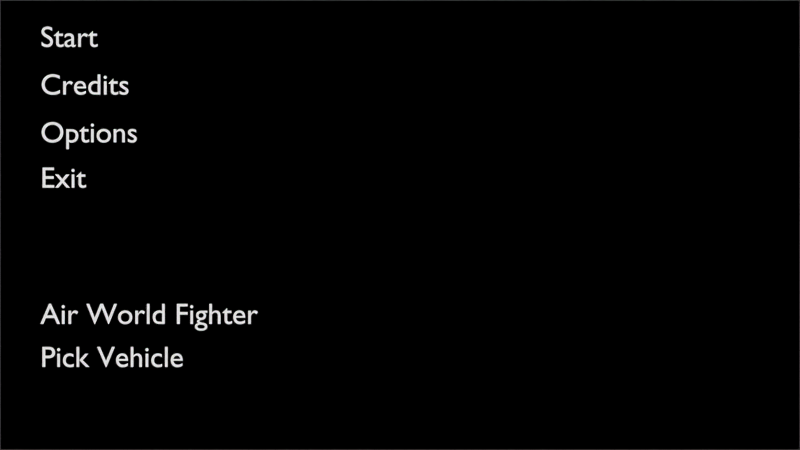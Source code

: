 # Source: Osc_Project.blend  (saved by Blender 2.79.0; exported with 4.5.12 LTS)
import bpy
from mathutils import Matrix  # noqa: F401  (used for matrix-valued properties, if any)

bpy.ops.wm.read_factory_settings(use_empty=True)
scene = bpy.context.scene
scene.name = 'main_menu'

# ---- collections
col_collection_1_007 = bpy.data.collections.new('Collection 1.007'); scene.collection.children.link(col_collection_1_007)
col_collection_6_002 = bpy.data.collections.new('Collection 6.002'); scene.collection.children.link(col_collection_6_002)
col_collection_6_002.hide_render = True
col_collection_6_002.hide_viewport = True

# ---- materials (node trees are filled in below, after node groups)
mat_textplane = bpy.data.materials.new('textPlane')
mat_mainmenuvid = bpy.data.materials.new('mainMenuVid')
mat_mainmenuvid.alpha_threshold = 0.0
mat_mainmenuvid.use_transparent_shadow = False
mat_mainmenuvid.roughness = 0.5

# ---- material node trees
mat_mainmenuvid.use_nodes = True; mat_mainmenuvid.node_tree.nodes.clear()
_N = mat_mainmenuvid.node_tree.nodes; _L = mat_mainmenuvid.node_tree.links
n0 = _N.new('NodeUndefined'); n0.name = 'Output'; n0.location = (300, 300)
n0.inputs[1].default_value = 1.0
n1 = _N.new('NodeUndefined'); n1.name = 'Geometry'; n1.location = (-174, 319)
n2 = _N.new('NodeUndefined'); n2.name = 'Texture'; n2.location = (37, 354)
_L.new(n1.outputs[4], n2.inputs[0])
_L.new(n2.outputs[1], n0.inputs[0])

# ---- cameras
cam_camera_012 = bpy.data.cameras.new('Camera.012')
cam_camera_012.type = 'ORTHO'
cam_camera_012.clip_end = 100.0
cam_camera_012.lens = 35.0
cam_camera_012.sensor_width = 32.0
cam_camera_012.sensor_height = 18.0
cam_camera_012.ortho_scale = 20.0
cam_camera_012.display_size = 2.0
cam_camera_012.dof.focus_distance = 0.0
cam_camera_012.dof.aperture_fstop = 128.0
cam_camera_012.dof.aperture_blades = 6

# ---- meshes
me_plane_031 = bpy.data.meshes.new('Plane.031')
me_plane_031.from_pydata([(0.0, -0.3944, 0.0), (8.783, -0.3944, 0.0), (0.0, 0.3944, 0.0), (8.783, 0.3944, 0.0)], [], [(0, 1, 3, 2)])
me_plane_031.materials.append(mat_textplane)
me_plane_031.use_remesh_preserve_volume = False
me_plane_031.use_remesh_preserve_attributes = False
me_plane_031.use_mirror_vertex_groups = False
me_plane_031.update()
me_plane_018 = bpy.data.meshes.new('Plane.018')
me_plane_018.from_pydata([(0.0, -0.3944, 0.0), (8.783, -0.3944, 0.0), (0.0, 0.3944, 0.0), (8.783, 0.3944, 0.0)], [], [(0, 1, 3, 2)])
me_plane_018.materials.append(mat_textplane)
me_plane_018.use_remesh_preserve_volume = False
me_plane_018.use_remesh_preserve_attributes = False
me_plane_018.use_mirror_vertex_groups = False
me_plane_018.update()
me_plane_017 = bpy.data.meshes.new('Plane.017')
me_plane_017.from_pydata([(0.0, -0.3944, 0.0), (8.783, -0.3944, 0.0), (0.0, 0.3944, 0.0), (8.783, 0.3944, 0.0)], [], [(0, 1, 3, 2)])
me_plane_017.materials.append(mat_textplane)
me_plane_017.use_remesh_preserve_volume = False
me_plane_017.use_remesh_preserve_attributes = False
me_plane_017.use_mirror_vertex_groups = False
me_plane_017.update()
me_plane_021 = bpy.data.meshes.new('Plane.021')
me_plane_021.from_pydata([(-10.0, -5.625, 0.0), (10.0, -5.625, 0.0), (-10.0, 5.625, 0.0), (10.0, 5.625, 0.0)], [], [(0, 1, 3, 2)])
_uv = me_plane_021.uv_layers.new(name='UVMap')
_uv.uv.foreach_set('vector', [0.0, 0.0, 1.0, 0.0, 1.0, 1.0, 0.0, 1.0])
me_plane_021.materials.append(mat_mainmenuvid)
me_plane_021.use_remesh_preserve_volume = False
me_plane_021.use_remesh_preserve_attributes = False
me_plane_021.use_mirror_vertex_groups = False
me_plane_021.update()
me_plane_020 = bpy.data.meshes.new('Plane.020')
me_plane_020.from_pydata([(0.0, -0.3944, 0.0), (8.783, -0.3944, 0.0), (0.0, 0.3944, 0.0), (8.783, 0.3944, 0.0)], [], [(0, 1, 3, 2)])
me_plane_020.materials.append(mat_textplane)
me_plane_020.use_remesh_preserve_volume = False
me_plane_020.use_remesh_preserve_attributes = False
me_plane_020.use_mirror_vertex_groups = False
me_plane_020.update()
me_plane_019 = bpy.data.meshes.new('Plane.019')
me_plane_019.from_pydata([(0.0, -0.3944, 0.0), (8.783, -0.3944, 0.0), (0.0, 0.3944, 0.0), (8.783, 0.3944, 0.0)], [], [(0, 1, 3, 2)])
me_plane_019.materials.append(mat_textplane)
me_plane_019.use_remesh_preserve_volume = False
me_plane_019.use_remesh_preserve_attributes = False
me_plane_019.use_mirror_vertex_groups = False
me_plane_019.update()
me_plane_016 = bpy.data.meshes.new('Plane.016')
me_plane_016.from_pydata([(0.0, -0.3944, 0.0), (8.783, -0.3944, 0.0), (0.0, 0.3944, 0.0), (8.783, 0.3944, 0.0)], [], [(0, 1, 3, 2)])
me_plane_016.materials.append(mat_textplane)
me_plane_016.use_remesh_preserve_volume = False
me_plane_016.use_remesh_preserve_attributes = False
me_plane_016.use_mirror_vertex_groups = False
me_plane_016.update()
me_plane_030 = bpy.data.meshes.new('Plane.030')
me_plane_030.from_pydata([(0.0, -0.3944, 0.0), (8.783, -0.3944, 0.0), (0.0, 0.3944, 0.0), (8.783, 0.3944, 0.0)], [], [(0, 1, 3, 2)])
me_plane_030.materials.append(mat_textplane)
me_plane_030.use_remesh_preserve_volume = False
me_plane_030.use_remesh_preserve_attributes = False
me_plane_030.use_mirror_vertex_groups = False
me_plane_030.update()
me_plane_029 = bpy.data.meshes.new('Plane.029')
me_plane_029.from_pydata([(0.0, -0.3944, 0.0), (8.783, -0.3944, 0.0), (0.0, 0.3944, 0.0), (8.783, 0.3944, 0.0)], [], [(0, 1, 3, 2)])
me_plane_029.materials.append(mat_textplane)
me_plane_029.use_remesh_preserve_volume = False
me_plane_029.use_remesh_preserve_attributes = False
me_plane_029.use_mirror_vertex_groups = False
me_plane_029.update()

# ---- curves / text
txt_text_027 = bpy.data.curves.new('Text.027', 'FONT')
txt_text_027.dimensions = '2D'
txt_text_027.body = 'Air World Fighter'
txt_text_027.use_path_clamp = True
txt_text_027.bevel_resolution = 0
txt_text_019 = bpy.data.curves.new('Text.019', 'FONT')
txt_text_019.dimensions = '2D'
txt_text_019.body = 'Exit'
txt_text_019.use_path_clamp = True
txt_text_019.bevel_resolution = 0
txt_text_018 = bpy.data.curves.new('Text.018', 'FONT')
txt_text_018.dimensions = '2D'
txt_text_018.body = 'Options'
txt_text_018.use_path_clamp = True
txt_text_018.bevel_resolution = 0
txt_text_017 = bpy.data.curves.new('Text.017', 'FONT')
txt_text_017.dimensions = '2D'
txt_text_017.body = 'Credits'
txt_text_017.use_path_clamp = True
txt_text_017.bevel_resolution = 0
txt_text_016 = bpy.data.curves.new('Text.016', 'FONT')
txt_text_016.dimensions = '2D'
txt_text_016.body = 'Pick Vehicle'
txt_text_016.use_path_clamp = True
txt_text_016.bevel_resolution = 0
txt_text_015 = bpy.data.curves.new('Text.015', 'FONT')
txt_text_015.dimensions = '2D'
txt_text_015.body = 'Start'
txt_text_015.use_path_clamp = True
txt_text_015.bevel_resolution = 0
txt_text_026 = bpy.data.curves.new('Text.026', 'FONT')
txt_text_026.dimensions = '2D'
txt_text_026.body = 'Start'
txt_text_026.use_path_clamp = True
txt_text_026.bevel_resolution = 0
txt_text_025 = bpy.data.curves.new('Text.025', 'FONT')
txt_text_025.dimensions = '2D'
txt_text_025.body = 'Personal Scoreboard'
txt_text_025.use_path_clamp = True
txt_text_025.bevel_resolution = 0

# ---- objects
ob_plane_018 = bpy.data.objects.new('Plane.018', me_plane_031)
ob_text_021 = bpy.data.objects.new('Text.021', txt_text_027)
ob_gamemusicplayer = bpy.data.objects.new('gameMusicPlayer', None)
ob_plane_011 = bpy.data.objects.new('Plane.011', me_plane_018)
ob_text_013 = bpy.data.objects.new('Text.013', txt_text_019)
ob_plane_010 = bpy.data.objects.new('Plane.010', me_plane_017)
ob_text_012 = bpy.data.objects.new('Text.012', txt_text_018)
ob_deklarator = bpy.data.objects.new('deklarator', None)
ob_main_menu_background = bpy.data.objects.new('main_menu_background', me_plane_021)
ob_plane_009 = bpy.data.objects.new('Plane.009', me_plane_020)
ob_text_011 = bpy.data.objects.new('Text.011', txt_text_017)
ob_plane_008 = bpy.data.objects.new('Plane.008', me_plane_019)
ob_text_010 = bpy.data.objects.new('Text.010', txt_text_016)
ob_plane_007 = bpy.data.objects.new('Plane.007', me_plane_016)
ob_text_009 = bpy.data.objects.new('Text.009', txt_text_015)
ob_camera_010 = bpy.data.objects.new('Camera.010', cam_camera_012)
ob_plane_017 = bpy.data.objects.new('Plane.017', me_plane_030)
ob_text_020 = bpy.data.objects.new('Text.020', txt_text_026)
ob_plane_016 = bpy.data.objects.new('Plane.016', me_plane_029)
ob_text_019 = bpy.data.objects.new('Text.019', txt_text_025)

# ---- transforms, parenting, visibility, modifiers, constraints
ob_plane_018.location = (-9.356, -2.291, 0.0)
ob_plane_018.hide_render = True
ob_plane_018.lineart.crease_threshold = 0.0
ob_text_021.parent = ob_plane_018
ob_text_021.matrix_parent_inverse = Matrix(((1.0, 0.0, 0.0, 4.391), (0.0, 1.0, 0.0, 0.0), (0.0, 0.0, 1.0, 0.0), (0.0, 0.0, 0.0, 1.0)))
ob_text_021.location = (-4.026, -0.1825, 0.01)
ob_text_021.scale = (0.7369, 0.7369, 0.7369)
ob_text_021.lineart.crease_threshold = 0.0
ob_gamemusicplayer.location = (0.0, 0.0, 0.0)
ob_gamemusicplayer.empty_display_type = 'ARROWS'
ob_gamemusicplayer.empty_image_offset = (0.0, 0.0)
ob_gamemusicplayer.lineart.crease_threshold = 0.0
ob_plane_011.location = (-9.356, 1.116, 0.0)
ob_plane_011.hide_render = True
ob_plane_011.lineart.crease_threshold = 0.0
ob_text_013.parent = ob_plane_011
ob_text_013.matrix_parent_inverse = Matrix(((1.0, 0.0, 0.0, 4.391), (0.0, 1.0, 0.0, 0.0), (0.0, 0.0, 1.0, 0.0), (0.0, 0.0, 0.0, 1.0)))
ob_text_013.location = (-4.026, -0.1825, 0.01)
ob_text_013.scale = (0.7369, 0.7369, 0.7369)
ob_text_013.lineart.crease_threshold = 0.0
ob_plane_010.location = (-9.356, 2.248, 0.0)
ob_plane_010.hide_render = True
ob_plane_010.lineart.crease_threshold = 0.0
ob_text_012.parent = ob_plane_010
ob_text_012.matrix_parent_inverse = Matrix(((1.0, 0.0, 0.0, 4.391), (0.0, 1.0, 0.0, 0.0), (0.0, 0.0, 1.0, 0.0), (0.0, 0.0, 0.0, 1.0)))
ob_text_012.location = (-4.026, -0.1825, 0.01)
ob_text_012.scale = (0.7369, 0.7369, 0.7369)
ob_text_012.lineart.crease_threshold = 0.0
ob_deklarator.location = (0.0, 0.0, 0.0)
ob_deklarator.empty_display_type = 'ARROWS'
ob_deklarator.empty_image_offset = (0.0, 0.0)
ob_deklarator.lineart.crease_threshold = 0.0
ob_main_menu_background.location = (0.0, 0.0, -0.14)
ob_main_menu_background.lineart.crease_threshold = 0.0
ob_plane_009.location = (-9.356, 3.444, 0.0)
ob_plane_009.hide_render = True
ob_plane_009.lineart.crease_threshold = 0.0
ob_text_011.parent = ob_plane_009
ob_text_011.matrix_parent_inverse = Matrix(((1.0, 0.0, 0.0, 4.391), (0.0, 1.0, 0.0, 0.0), (0.0, 0.0, 1.0, 0.0), (0.0, 0.0, 0.0, 1.0)))
ob_text_011.location = (-4.026, -0.1825, 0.01)
ob_text_011.scale = (0.7369, 0.7369, 0.7369)
ob_text_011.lineart.crease_threshold = 0.0
ob_plane_008.location = (-9.356, -3.366, 0.0)
ob_plane_008.hide_render = True
ob_plane_008.lineart.crease_threshold = 0.0
ob_text_010.parent = ob_plane_008
ob_text_010.matrix_parent_inverse = Matrix(((1.0, 0.0, 0.0, 4.391), (0.0, 1.0, 0.0, 0.0), (0.0, 0.0, 1.0, 0.0), (0.0, 0.0, 0.0, 1.0)))
ob_text_010.location = (-4.026, -0.1825, 0.01)
ob_text_010.scale = (0.7369, 0.7369, 0.7369)
ob_text_010.lineart.crease_threshold = 0.0
ob_plane_007.location = (-9.356, 4.636, 0.0)
ob_plane_007.hide_render = True
ob_plane_007.lineart.crease_threshold = 0.0
ob_text_009.parent = ob_plane_007
ob_text_009.matrix_parent_inverse = Matrix(((1.0, 0.0, 0.0, 4.391), (0.0, 1.0, 0.0, 0.0), (0.0, 0.0, 1.0, 0.0), (0.0, 0.0, 0.0, 1.0)))
ob_text_009.location = (-4.026, -0.1825, 0.01)
ob_text_009.scale = (0.7369, 0.7369, 0.7369)
ob_text_009.lineart.crease_threshold = 0.0
ob_camera_010.location = (0.0, 0.0, 20.0)
ob_camera_010.lineart.crease_threshold = 0.0
ob_plane_017.location = (-9.356, 4.636, 0.0)
ob_plane_017.hide_render = True
ob_plane_017.lineart.crease_threshold = 0.0
ob_text_020.parent = ob_plane_017
ob_text_020.matrix_parent_inverse = Matrix(((1.0, 0.0, 0.0, 4.391), (0.0, 1.0, 0.0, 0.0), (0.0, 0.0, 1.0, 0.0), (0.0, 0.0, 0.0, 1.0)))
ob_text_020.location = (-4.026, -0.1825, 0.01)
ob_text_020.scale = (0.7369, 0.7369, 0.7369)
ob_text_020.lineart.crease_threshold = 0.0
ob_plane_016.location = (-9.356, 2.247, 0.0)
ob_plane_016.hide_render = True
ob_plane_016.lineart.crease_threshold = 0.0
ob_text_019.parent = ob_plane_016
ob_text_019.matrix_parent_inverse = Matrix(((1.0, 0.0, 0.0, 4.391), (0.0, 1.0, 0.0, 0.0), (0.0, 0.0, 1.0, 0.0), (0.0, 0.0, 0.0, 1.0)))
ob_text_019.location = (-4.026, -0.1825, 0.01)
ob_text_019.scale = (0.7369, 0.7369, 0.7369)
ob_text_019.lineart.crease_threshold = 0.0

# ---- collection membership
col_collection_1_007.objects.link(ob_plane_018)
col_collection_1_007.objects.link(ob_text_021)
col_collection_1_007.objects.link(ob_gamemusicplayer)
col_collection_1_007.objects.link(ob_plane_011)
col_collection_1_007.objects.link(ob_text_013)
col_collection_1_007.objects.link(ob_plane_010)
col_collection_1_007.objects.link(ob_text_012)
col_collection_1_007.objects.link(ob_deklarator)
col_collection_1_007.objects.link(ob_main_menu_background)
col_collection_1_007.objects.link(ob_plane_009)
col_collection_1_007.objects.link(ob_text_011)
col_collection_1_007.objects.link(ob_plane_008)
col_collection_1_007.objects.link(ob_text_010)
col_collection_1_007.objects.link(ob_plane_007)
col_collection_1_007.objects.link(ob_text_009)
col_collection_1_007.objects.link(ob_camera_010)
col_collection_6_002.objects.link(ob_plane_017)
col_collection_6_002.objects.link(ob_text_020)
col_collection_6_002.objects.link(ob_plane_016)
col_collection_6_002.objects.link(ob_text_019)

# ---- scene / render settings (as saved in the file)
scene.camera = ob_camera_010
scene.frame_start = 1; scene.frame_end = 250; scene.frame_set(1)
scene.render.engine = 'BLENDER_EEVEE_NEXT'
scene.render.image_settings.color_mode = 'RGB'
scene.render.image_settings.compression = 90
scene.render.resolution_x = 1366
scene.render.resolution_y = 768
scene.render.dither_intensity = 0.0
scene.cycles.use_denoising = False
scene.cycles.samples = 10
scene.cycles.sampling_pattern = 'TABULATED_SOBOL'
scene.cycles.light_sampling_threshold = 0.0
scene.cycles.use_adaptive_sampling = False
scene.cycles.use_light_tree = False
scene.cycles.blur_glossy = 0.0
scene.cycles.pixel_filter_type = 'GAUSSIAN'
scene.cycles.sample_clamp_indirect = 0.0
scene.view_settings.view_transform = 'Standard'
bpy.context.view_layer.update()

# ---- added for rendering (the .blend has no usable light): sun + grey world if the file has none
light_auto_sun = bpy.data.lights.new('AutoSun', 'SUN')
light_auto_sun.energy = 3.0
light_auto_sun.angle = 0.0523599
ob_auto_sun = bpy.data.objects.new('AutoSun', light_auto_sun)
scene.collection.objects.link(ob_auto_sun)
ob_auto_sun.rotation_euler = (0.872665, 0.174533, 0.523599)
if scene.world is None:
    world_auto = bpy.data.worlds.new('AutoWorld')
    world_auto.color = (0.3, 0.3, 0.3)
    scene.world = world_auto
bpy.context.view_layer.update()
